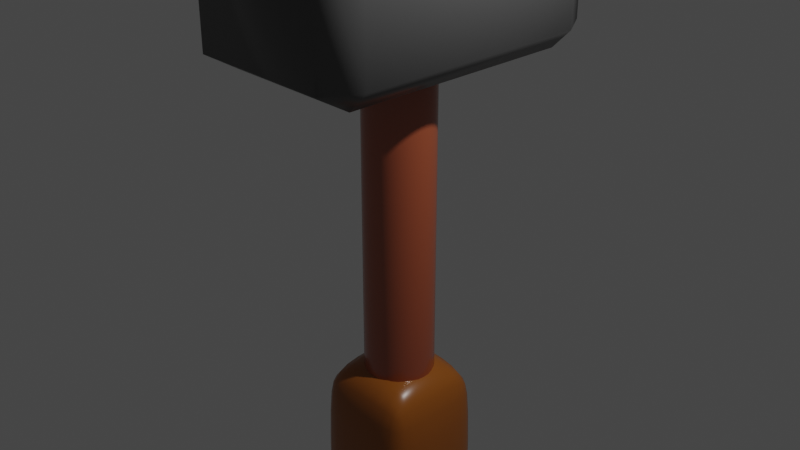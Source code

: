 # Source: hammer.blend  (saved by Blender 3.2.14; exported with 4.5.12 LTS)
import bpy
from mathutils import Matrix  # noqa: F401  (used for matrix-valued properties, if any)

bpy.ops.wm.read_factory_settings(use_empty=True)
scene = bpy.context.scene
scene.name = 'Scene'

# ---- collections
col_collection = bpy.data.collections.new('Collection'); scene.collection.children.link(col_collection)

# ---- materials (node trees are filled in below, after node groups)
mat_material_002 = bpy.data.materials.new('Material.002')
mat_material_002.use_transparent_shadow = False
mat_material_003 = bpy.data.materials.new('Material.003')
mat_material_003.use_transparent_shadow = False
mat_material_001 = bpy.data.materials.new('Material.001')
mat_material_001.use_transparent_shadow = False

# ---- material node trees
mat_material_002.use_nodes = True; mat_material_002.node_tree.nodes.clear()
_N = mat_material_002.node_tree.nodes; _L = mat_material_002.node_tree.links
n0 = _N.new('ShaderNodeBsdfPrincipled'); n0.name = 'Principled BSDF'; n0.location = (10, 300)
n0.distribution = 'GGX'
n0.subsurface_method = 'RANDOM_WALK_SKIN'
n0.inputs[0].default_value = (0.3757, 0.08571, 0.03541, 1.0)
n0.inputs[2].default_value = 0.2165
n0.inputs[3].default_value = 1.45
n0.inputs[13].default_value = 1.0
n0.inputs[27].default_value = (0.0, 0.0, 0.0, 1.0)
n0.inputs[28].default_value = 1.0
n1 = _N.new('ShaderNodeOutputMaterial'); n1.name = 'Material Output'; n1.location = (300, 300)
_L.new(n0.outputs[0], n1.inputs[0])
n1.is_active_output = True
mat_material_003.use_nodes = True; mat_material_003.node_tree.nodes.clear()
_N = mat_material_003.node_tree.nodes; _L = mat_material_003.node_tree.links
n0 = _N.new('ShaderNodeBsdfPrincipled'); n0.name = 'Principled BSDF'; n0.location = (10, 300)
n0.distribution = 'GGX'
n0.subsurface_method = 'RANDOM_WALK_SKIN'
n0.inputs[0].default_value = (0.3343, 0.1021, 0.01132, 1.0)
n0.inputs[2].default_value = 0.2953
n0.inputs[3].default_value = 1.45
n0.inputs[27].default_value = (0.0, 0.0, 0.0, 1.0)
n0.inputs[28].default_value = 1.0
n1 = _N.new('ShaderNodeOutputMaterial'); n1.name = 'Material Output'; n1.location = (300, 300)
_L.new(n0.outputs[0], n1.inputs[0])
n1.is_active_output = True
mat_material_001.use_nodes = True; mat_material_001.node_tree.nodes.clear()
_N = mat_material_001.node_tree.nodes; _L = mat_material_001.node_tree.links
n0 = _N.new('ShaderNodeBsdfPrincipled'); n0.name = 'Principled BSDF'; n0.location = (10, 300)
n0.distribution = 'GGX'
n0.subsurface_method = 'RANDOM_WALK_SKIN'
n0.inputs[0].default_value = (0.1025, 0.1025, 0.1025, 1.0)
n0.inputs[1].default_value = 0.1732
n0.inputs[2].default_value = 0.3425
n0.inputs[3].default_value = 1.45
n0.inputs[27].default_value = (0.0, 0.0, 0.0, 1.0)
n0.inputs[28].default_value = 1.0
n1 = _N.new('ShaderNodeOutputMaterial'); n1.name = 'Material Output'; n1.location = (300, 300)
_L.new(n0.outputs[0], n1.inputs[0])
n1.is_active_output = True

# ---- world
world_world = bpy.data.worlds.new('World'); scene.world = world_world
world_world.use_nodes = True; world_world.node_tree.nodes.clear()
_N = world_world.node_tree.nodes; _L = world_world.node_tree.links
n0 = _N.new('ShaderNodeOutputWorld'); n0.name = 'World Output'; n0.location = (300, 300)
n1 = _N.new('ShaderNodeBackground'); n1.name = 'Background'; n1.location = (10, 300)
n1.inputs[0].default_value = (0.05088, 0.05088, 0.05088, 1.0)
_L.new(n1.outputs[0], n0.inputs[0])
n0.is_active_output = True
world_world.color = (0.05088, 0.05088, 0.05088)
world_world.use_sun_shadow = False
world_world.sun_shadow_jitter_overblur = 0.0

# ---- cameras
cam_camera = bpy.data.cameras.new('Camera')
cam_camera.clip_end = 100.0
cam_camera.ortho_scale = 7.314

# ---- lights
light_light = bpy.data.lights.new('Light', 'POINT')
light_light.transmission_factor = 0.0
light_light.energy = 1000.0
light_light.shadow_soft_size = 0.1
light_light.shadow_maximum_resolution = 0.006
light_light.use_absolute_resolution = True

# ---- meshes
me_cylinder = bpy.data.meshes.new('Cylinder')
me_cylinder.from_pydata([(0.0, 1.0, -1.0), (0.1951, 0.9808, -1.0), (0.3827, 0.9239, -1.0), (0.5556, 0.8315, -1.0), (0.7071, 0.7071, -1.0), (0.8315, 0.5556, -1.0), (0.9239, 0.3827, -1.0), (0.9808, 0.1951, -1.0), (1.0, -4.371e-08, -1.0), (0.9808, -0.1951, -1.0), (0.9239, -0.3827, -1.0), (0.8315, -0.5556, -1.0), (0.7071, -0.7071, -1.0), (0.5556, -0.8315, -1.0), (0.3827, -0.9239, -1.0), (0.1951, -0.9808, -1.0), (-8.742e-08, -1.0, -1.0), (-0.1951, -0.9808, -1.0), (-0.3827, -0.9239, -1.0), (-0.5556, -0.8315, -1.0), (-0.7071, -0.7071, -1.0), (-0.8315, -0.5556, -1.0), (-0.9239, -0.3827, -1.0), (-0.9808, -0.1951, -1.0), (-1.0, 1.192e-08, -1.0), (-0.9808, 0.1951, -1.0), (-0.9239, 0.3827, -1.0), (-0.8315, 0.5556, -1.0), (-0.7071, 0.7071, -1.0), (-0.5556, 0.8315, -1.0), (-0.3827, 0.9239, -1.0), (-0.1951, 0.9808, -1.0), (-1.043e-07, 0.5846, 1.0), (0.0, 1.0, 0.5866), (0.114, 0.5733, 1.0), (0.1951, 0.9808, 0.5866), (0.2237, 0.5401, 1.0), (0.3827, 0.9239, 0.5866), (0.3248, 0.486, 1.0), (0.5556, 0.8315, 0.5866), (0.4133, 0.4133, 1.0), (0.7071, 0.7071, 0.5866), (0.486, 0.3248, 1.0), (0.8315, 0.5556, 0.5866), (0.5401, 0.2237, 1.0), (0.9239, 0.3827, 0.5866), (0.5733, 0.114, 1.0), (0.9808, 0.1951, 0.5866), (0.5846, -1.863e-08, 1.0), (1.0, -4.371e-08, 0.5866), (0.5733, -0.114, 1.0), (0.9808, -0.1951, 0.5866), (0.5401, -0.2237, 1.0), (0.9239, -0.3827, 0.5866), (0.486, -0.3248, 1.0), (0.8315, -0.5556, 0.5866), (0.4133, -0.4133, 1.0), (0.7071, -0.7071, 0.5866), (0.3248, -0.486, 1.0), (0.5556, -0.8315, 0.5866), (0.2237, -0.5401, 1.0), (0.3827, -0.9239, 0.5866), (0.114, -0.5733, 1.0), (0.1951, -0.9808, 0.5866), (-3.725e-08, -0.5846, 1.0), (-8.742e-08, -1.0, 0.5866), (-0.114, -0.5733, 1.0), (-0.1951, -0.9808, 0.5866), (-0.2237, -0.5401, 1.0), (-0.3827, -0.9239, 0.5866), (-0.3248, -0.486, 1.0), (-0.5556, -0.8315, 0.5866), (-0.4133, -0.4133, 1.0), (-0.7071, -0.7071, 0.5866), (-0.486, -0.3248, 1.0), (-0.8315, -0.5556, 0.5866), (-0.5401, -0.2237, 1.0), (-0.9239, -0.3827, 0.5866), (-0.5733, -0.114, 1.0), (-0.9808, -0.1951, 0.5866), (-0.5846, 1.118e-08, 1.0), (-1.0, 1.192e-08, 0.5866), (-0.5733, 0.114, 1.0), (-0.9808, 0.1951, 0.5866), (-0.5401, 0.2237, 1.0), (-0.9239, 0.3827, 0.5866), (-0.486, 0.3248, 1.0), (-0.8315, 0.5556, 0.5866), (-0.4133, 0.4133, 1.0), (-0.7071, 0.7071, 0.5866), (-0.3248, 0.486, 1.0), (-0.5556, 0.8315, 0.5866), (-0.2237, 0.5401, 1.0), (-0.3827, 0.9239, 0.5866), (-0.114, 0.5733, 1.0), (-0.1951, 0.9808, 0.5866), (5.786e-07, 0.3524, 1.11), (0.06875, 0.3456, 1.11), (0.1349, 0.3256, 1.11), (0.1958, 0.293, 1.11), (0.2492, 0.2492, 1.11), (0.293, 0.1958, 1.11), (0.3256, 0.1349, 1.11), (0.3456, 0.06875, 1.11), (0.3524, -2.148e-08, 1.11), (0.3456, -0.06875, 1.11), (0.3256, -0.1349, 1.11), (0.293, -0.1958, 1.11), (0.2492, -0.2492, 1.11), (0.1958, -0.293, 1.11), (0.1349, -0.3256, 1.11), (0.06875, -0.3456, 1.11), (6.19e-07, -0.3524, 1.11), (-0.06875, -0.3456, 1.11), (-0.1349, -0.3256, 1.11), (-0.1958, -0.293, 1.11), (-0.2492, -0.2492, 1.11), (-0.293, -0.1958, 1.11), (-0.3256, -0.1349, 1.11), (-0.3456, -0.06875, 1.11), (-0.3524, -3.515e-09, 1.11), (-0.3456, 0.06875, 1.11), (-0.3256, 0.1349, 1.11), (-0.293, 0.1958, 1.11), (-0.2492, 0.2492, 1.11), (-0.1958, 0.293, 1.11), (-0.1349, 0.3256, 1.11), (-0.06875, 0.3456, 1.11)], [], [(31, 95, 33, 0), (2, 37, 39, 3), (3, 39, 41, 4), (4, 41, 43, 5), (5, 43, 45, 6), (6, 45, 47, 7), (7, 47, 49, 8), (8, 49, 51, 9), (9, 51, 53, 10), (10, 53, 55, 11), (11, 55, 57, 12), (12, 57, 59, 13), (13, 59, 61, 14), (14, 61, 63, 15), (15, 63, 65, 16), (16, 65, 67, 17), (17, 67, 69, 18), (18, 69, 71, 19), (19, 71, 73, 20), (20, 73, 75, 21), (21, 75, 77, 22), (22, 77, 79, 23), (23, 79, 81, 24), (24, 81, 83, 25), (25, 83, 85, 26), (26, 85, 87, 27), (27, 87, 89, 28), (28, 89, 91, 29), (29, 91, 93, 30), (30, 93, 95, 31), (0, 33, 35, 1), (1, 35, 37, 2), (0, 1, 2, 3, 4, 5, 6, 7, 8, 9, 10, 11, 12, 13, 14, 15, 16, 17, 18, 19, 20, 21, 22, 23, 24, 25, 26, 27, 28, 29, 30, 31), (35, 33, 32, 34), (37, 35, 34, 36), (39, 37, 36, 38), (41, 39, 38, 40), (43, 41, 40, 42), (45, 43, 42, 44), (47, 45, 44, 46), (49, 47, 46, 48), (51, 49, 48, 50), (53, 51, 50, 52), (55, 53, 52, 54), (57, 55, 54, 56), (59, 57, 56, 58), (61, 59, 58, 60), (63, 61, 60, 62), (65, 63, 62, 64), (67, 65, 64, 66), (69, 67, 66, 68), (71, 69, 68, 70), (73, 71, 70, 72), (75, 73, 72, 74), (77, 75, 74, 76), (79, 77, 76, 78), (81, 79, 78, 80), (83, 81, 80, 82), (85, 83, 82, 84), (87, 85, 84, 86), (89, 87, 86, 88), (91, 89, 88, 90), (93, 91, 90, 92), (95, 93, 92, 94), (33, 95, 94, 32), (46, 44, 102, 103), (97, 96, 127, 126, 125, 124, 123, 122, 121, 120, 119, 118, 117, 116, 115, 114, 113, 112, 111, 110, 109, 108, 107, 106, 105, 104, 103, 102, 101, 100, 99, 98), (64, 62, 111, 112), (82, 80, 120, 121), (38, 36, 98, 99), (56, 54, 107, 108), (74, 72, 116, 117), (92, 90, 125, 126), (48, 46, 103, 104), (66, 64, 112, 113), (84, 82, 121, 122), (40, 38, 99, 100), (58, 56, 108, 109), (76, 74, 117, 118), (94, 92, 126, 127), (50, 48, 104, 105), (68, 66, 113, 114), (86, 84, 122, 123), (32, 94, 127, 96), (42, 40, 100, 101), (60, 58, 109, 110), (78, 76, 118, 119), (34, 32, 96, 97), (52, 50, 105, 106), (70, 68, 114, 115), (88, 86, 123, 124), (44, 42, 101, 102), (62, 60, 110, 111), (80, 78, 119, 120), (36, 34, 97, 98), (54, 52, 106, 107), (72, 70, 115, 116), (90, 88, 124, 125)])
me_cylinder.polygons.foreach_set('use_smooth', [True] * 98)
_uv = me_cylinder.uv_layers.new(name='UVMap')
_uv.uv.foreach_set('vector', [0.03125, 0.5, 0.03125, 0.8966, 0.0, 0.8966, 0.0, 0.5, 0.9375, 0.5, 0.9375, 0.8966, 0.9062, 0.8966, 0.9062, 0.5, 0.9062, 0.5, 0.9062, 0.8966, 0.875, 0.8966, 0.875, 0.5, 0.875, 0.5, 0.875, 0.8966, 0.8438, 0.8966, 0.8438, 0.5, 0.8438, 0.5, 0.8438, 0.8966, 0.8125, 0.8966, 0.8125, 0.5, 0.8125, 0.5, 0.8125, 0.8966, 0.7812, 0.8966, 0.7812, 0.5, 0.7812, 0.5, 0.7812, 0.8966, 0.75, 0.8966, 0.75, 0.5, 0.75, 0.5, 0.75, 0.8966, 0.7188, 0.8966, 0.7188, 0.5, 0.7188, 0.5, 0.7188, 0.8966, 0.6875, 0.8966, 0.6875, 0.5, 0.6875, 0.5, 0.6875, 0.8966, 0.6563, 0.8966, 0.6562, 0.5, 0.6562, 0.5, 0.6562, 0.8966, 0.625, 0.8966, 0.625, 0.5, 0.625, 0.5, 0.625, 0.8966, 0.5938, 0.8966, 0.5938, 0.5, 0.5938, 0.5, 0.5938, 0.8966, 0.5625, 0.8966, 0.5625, 0.5, 0.5625, 0.5, 0.5625, 0.8966, 0.5312, 0.8966, 0.5312, 0.5, 0.5312, 0.5, 0.5312, 0.8966, 0.5, 0.8966, 0.5, 0.5, 0.5, 0.5, 0.5, 0.8966, 0.4688, 0.8966, 0.4688, 0.5, 0.4688, 0.5, 0.4688, 0.8966, 0.4375, 0.8966, 0.4375, 0.5, 0.4375, 0.5, 0.4375, 0.8966, 0.4062, 0.8966, 0.4062, 0.5, 0.4062, 0.5, 0.4062, 0.8966, 0.375, 0.8966, 0.375, 0.5, 0.375, 0.5, 0.375, 0.8966, 0.3438, 0.8966, 0.3438, 0.5, 0.3438, 0.5, 0.3438, 0.8966, 0.3125, 0.8966, 0.3125, 0.5, 0.3125, 0.5, 0.3125, 0.8966, 0.2812, 0.8966, 0.2812, 0.5, 0.2812, 0.5, 0.2812, 0.8966, 0.25, 0.8966, 0.25, 0.5, 0.25, 0.5, 0.25, 0.8966, 0.2188, 0.8966, 0.2188, 0.5, 0.2188, 0.5, 0.2188, 0.8966, 0.1875, 0.8966, 0.1875, 0.5, 0.1875, 0.5, 0.1875, 0.8966, 0.1562, 0.8966, 0.1562, 0.5, 0.1562, 0.5, 0.1562, 0.8966, 0.125, 0.8966, 0.125, 0.5, 0.125, 0.5, 0.125, 0.8966, 0.09375, 0.8966, 0.09375, 0.5, 0.09375, 0.5, 0.09375, 0.8966, 0.0625, 0.8966, 0.0625, 0.5, 0.0625, 0.5, 0.0625, 0.8966, 0.03125, 0.8966, 0.03125, 0.5, 1.0, 0.5, 1.0, 0.8966, 0.9688, 0.8966, 0.9688, 0.5, 0.9688, 0.5, 0.9688, 0.8966, 0.9375, 0.8966, 0.9375, 0.5, 0.75, 0.49, 0.7968, 0.4854, 0.8418, 0.4717, 0.8833, 0.4496, 0.9197, 0.4197, 0.9496, 0.3833, 0.9717, 0.3418, 0.9854, 0.2968, 0.99, 0.25, 0.9854, 0.2032, 0.9717, 0.1582, 0.9496, 0.1167, 0.9197, 0.08029, 0.8833, 0.05045, 0.8418, 0.02827, 0.7968, 0.01461, 0.75, 0.01, 0.7032, 0.01461, 0.6582, 0.02827, 0.6167, 0.05045, 0.5803, 0.08029, 0.5504, 0.1167, 0.5283, 0.1582, 0.5146, 0.2032, 0.51, 0.25, 0.5146, 0.2968, 0.5283, 0.3418, 0.5504, 0.3833, 0.5803, 0.4197, 0.6167, 0.4496, 0.6582, 0.4717, 0.7032, 0.4854, 0.2968, 0.4854, 0.25, 0.49, 0.25, 0.3903, 0.2774, 0.3876, 0.3418, 0.4717, 0.2968, 0.4854, 0.2774, 0.3876, 0.3037, 0.3796, 0.3833, 0.4496, 0.3418, 0.4717, 0.3037, 0.3796, 0.3279, 0.3667, 0.4197, 0.4197, 0.3833, 0.4496, 0.3279, 0.3667, 0.3492, 0.3492, 0.4496, 0.3833, 0.4197, 0.4197, 0.3492, 0.3492, 0.3667, 0.3279, 0.4717, 0.3418, 0.4496, 0.3833, 0.3667, 0.3279, 0.3796, 0.3037, 0.4854, 0.2968, 0.4717, 0.3418, 0.3796, 0.3037, 0.3876, 0.2774, 0.49, 0.25, 0.4854, 0.2968, 0.3876, 0.2774, 0.3903, 0.25, 0.4854, 0.2032, 0.49, 0.25, 0.3903, 0.25, 0.3876, 0.2226, 0.4717, 0.1582, 0.4854, 0.2032, 0.3876, 0.2226, 0.3796, 0.1963, 0.4496, 0.1167, 0.4717, 0.1582, 0.3796, 0.1963, 0.3667, 0.1721, 0.4197, 0.08029, 0.4496, 0.1167, 0.3667, 0.1721, 0.3492, 0.1508, 0.3833, 0.05045, 0.4197, 0.08029, 0.3492, 0.1508, 0.3279, 0.1333, 0.3418, 0.02827, 0.3833, 0.05045, 0.3279, 0.1333, 0.3037, 0.1204, 0.2968, 0.01461, 0.3418, 0.02827, 0.3037, 0.1204, 0.2774, 0.1124, 0.25, 0.01, 0.2968, 0.01461, 0.2774, 0.1124, 0.25, 0.1097, 0.2032, 0.01461, 0.25, 0.01, 0.25, 0.1097, 0.2226, 0.1124, 0.1582, 0.02827, 0.2032, 0.01461, 0.2226, 0.1124, 0.1963, 0.1204, 0.1167, 0.05045, 0.1582, 0.02827, 0.1963, 0.1204, 0.1721, 0.1333, 0.08029, 0.08029, 0.1167, 0.05045, 0.1721, 0.1333, 0.1508, 0.1508, 0.05045, 0.1167, 0.08029, 0.08029, 0.1508, 0.1508, 0.1333, 0.1721, 0.02827, 0.1582, 0.05045, 0.1167, 0.1333, 0.1721, 0.1204, 0.1963, 0.01461, 0.2032, 0.02827, 0.1582, 0.1204, 0.1963, 0.1124, 0.2226, 0.01, 0.25, 0.01461, 0.2032, 0.1124, 0.2226, 0.1097, 0.25, 0.01461, 0.2968, 0.01, 0.25, 0.1097, 0.25, 0.1124, 0.2774, 0.02827, 0.3418, 0.01461, 0.2968, 0.1124, 0.2774, 0.1204, 0.3037, 0.05045, 0.3833, 0.02827, 0.3418, 0.1204, 0.3037, 0.1333, 0.3279, 0.08029, 0.4197, 0.05045, 0.3833, 0.1333, 0.3279, 0.1508, 0.3492, 0.1167, 0.4496, 0.08029, 0.4197, 0.1508, 0.3492, 0.1721, 0.3667, 0.1582, 0.4717, 0.1167, 0.4496, 0.1721, 0.3667, 0.1963, 0.3796, 0.2032, 0.4854, 0.1582, 0.4717, 0.1963, 0.3796, 0.2226, 0.3876, 0.25, 0.49, 0.2032, 0.4854, 0.2226, 0.3876, 0.25, 0.3903, 0.3876, 0.2774, 0.3796, 0.3037, 0.3796, 0.3037, 0.3876, 0.2774, 0.2774, 0.3876, 0.25, 0.3903, 0.2226, 0.3876, 0.1963, 0.3796, 0.1721, 0.3667, 0.1508, 0.3492, 0.1333, 0.3279, 0.1204, 0.3037, 0.1124, 0.2774, 0.1097, 0.25, 0.1124, 0.2226, 0.1204, 0.1963, 0.1333, 0.1721, 0.1508, 0.1508, 0.1721, 0.1333, 0.1963, 0.1204, 0.2226, 0.1124, 0.25, 0.1097, 0.2774, 0.1124, 0.3037, 0.1204, 0.3279, 0.1333, 0.3492, 0.1508, 0.3667, 0.1721, 0.3796, 0.1963, 0.3876, 0.2226, 0.3903, 0.25, 0.3876, 0.2774, 0.3796, 0.3037, 0.3667, 0.3279, 0.3492, 0.3492, 0.3279, 0.3667, 0.3037, 0.3796, 0.25, 0.1097, 0.2774, 0.1124, 0.2774, 0.1124, 0.25, 0.1097, 0.1124, 0.2774, 0.1097, 0.25, 0.1097, 0.25, 0.1124, 0.2774, 0.3279, 0.3667, 0.3037, 0.3796, 0.3037, 0.3796, 0.3279, 0.3667, 0.3492, 0.1508, 0.3667, 0.1721, 0.3667, 0.1721, 0.3492, 0.1508, 0.1333, 0.1721, 0.1508, 0.1508, 0.1508, 0.1508, 0.1333, 0.1721, 0.1963, 0.3796, 0.1721, 0.3667, 0.1721, 0.3667, 0.1963, 0.3796, 0.3903, 0.25, 0.3876, 0.2774, 0.3876, 0.2774, 0.3903, 0.25, 0.2226, 0.1124, 0.25, 0.1097, 0.25, 0.1097, 0.2226, 0.1124, 0.1204, 0.3037, 0.1124, 0.2774, 0.1124, 0.2774, 0.1204, 0.3037, 0.3492, 0.3492, 0.3279, 0.3667, 0.3279, 0.3667, 0.3492, 0.3492, 0.3279, 0.1333, 0.3492, 0.1508, 0.3492, 0.1508, 0.3279, 0.1333, 0.1204, 0.1963, 0.1333, 0.1721, 0.1333, 0.1721, 0.1204, 0.1963, 0.2226, 0.3876, 0.1963, 0.3796, 0.1963, 0.3796, 0.2226, 0.3876, 0.3876, 0.2226, 0.3903, 0.25, 0.3903, 0.25, 0.3876, 0.2226, 0.1963, 0.1204, 0.2226, 0.1124, 0.2226, 0.1124, 0.1963, 0.1204, 0.1333, 0.3279, 0.1204, 0.3037, 0.1204, 0.3037, 0.1333, 0.3279, 0.25, 0.3903, 0.2226, 0.3876, 0.2226, 0.3876, 0.25, 0.3903, 0.3667, 0.3279, 0.3492, 0.3492, 0.3492, 0.3492, 0.3667, 0.3279, 0.3037, 0.1204, 0.3279, 0.1333, 0.3279, 0.1333, 0.3037, 0.1204, 0.1124, 0.2226, 0.1204, 0.1963, 0.1204, 0.1963, 0.1124, 0.2226, 0.2774, 0.3876, 0.25, 0.3903, 0.25, 0.3903, 0.2774, 0.3876, 0.3796, 0.1963, 0.3876, 0.2226, 0.3876, 0.2226, 0.3796, 0.1963, 0.1721, 0.1333, 0.1963, 0.1204, 0.1963, 0.1204, 0.1721, 0.1333, 0.1508, 0.3492, 0.1333, 0.3279, 0.1333, 0.3279, 0.1508, 0.3492, 0.3796, 0.3037, 0.3667, 0.3279, 0.3667, 0.3279, 0.3796, 0.3037, 0.2774, 0.1124, 0.3037, 0.1204, 0.3037, 0.1204, 0.2774, 0.1124, 0.1097, 0.25, 0.1124, 0.2226, 0.1124, 0.2226, 0.1097, 0.25, 0.3037, 0.3796, 0.2774, 0.3876, 0.2774, 0.3876, 0.3037, 0.3796, 0.3667, 0.1721, 0.3796, 0.1963, 0.3796, 0.1963, 0.3667, 0.1721, 0.1508, 0.1508, 0.1721, 0.1333, 0.1721, 0.1333, 0.1508, 0.1508, 0.1721, 0.3667, 0.1508, 0.3492, 0.1508, 0.3492, 0.1721, 0.3667])
me_cylinder.materials.append(mat_material_002)
me_cylinder.update()
me_cube_001 = bpy.data.meshes.new('Cube.001')
me_cube_001.from_pydata([(-0.7074, -0.7074, -1.0), (-0.7074, -1.0, -0.7074), (-1.0, -0.7074, -0.7074), (-0.7074, -1.0, 0.7074), (-0.7074, -0.7074, 1.0), (-1.0, -0.7074, 0.7074), (-0.7074, 0.7074, -1.0), (-1.0, 0.7074, -0.7074), (-0.7074, 1.0, -0.7074), (-0.7074, 0.7074, 1.0), (-0.7074, 1.0, 0.7074), (-1.0, 0.7074, 0.7074), (0.7074, -0.7074, -1.0), (1.0, -0.7074, -0.7074), (0.7074, -1.0, -0.7074), (0.7074, -0.7074, 1.0), (0.7074, -1.0, 0.7074), (1.0, -0.7074, 0.7074), (0.7074, 0.7074, -1.0), (0.7074, 1.0, -0.7074), (1.0, 0.7074, -0.7074), (0.7074, 0.7074, 1.0), (1.0, 0.7074, 0.7074), (0.7074, 1.0, 0.7074)], [], [(14, 16, 3, 1), (20, 22, 17, 13), (21, 9, 4, 15), (2, 5, 11, 7), (8, 10, 23, 19), (0, 1, 2), (3, 4, 5), (6, 7, 8), (9, 10, 11), (12, 13, 14), (15, 16, 17), (18, 19, 20), (21, 22, 23), (6, 0, 2, 7), (1, 3, 5, 2), (4, 9, 11, 5), (10, 8, 7, 11), (18, 6, 8, 19), (9, 21, 23, 10), (22, 20, 19, 23), (12, 18, 20, 13), (21, 15, 17, 22), (16, 14, 13, 17), (0, 12, 14, 1), (15, 4, 3, 16), (6, 18, 12, 0)])
me_cube_001.polygons.foreach_set('use_smooth', [True] * 26)
_uv = me_cube_001.uv_layers.new(name='UVMap')
_uv.uv.foreach_set('vector', [0.4116, 0.7866, 0.5884, 0.7866, 0.5884, 0.9634, 0.4116, 0.9634, 0.4116, 0.5366, 0.5884, 0.5366, 0.5884, 0.7134, 0.4116, 0.7134, 0.6616, 0.5366, 0.8384, 0.5366, 0.8384, 0.7134, 0.6616, 0.7134, 0.4116, 0.03658, 0.5884, 0.03658, 0.5884, 0.2134, 0.4116, 0.2134, 0.4116, 0.2866, 0.5884, 0.2866, 0.5884, 0.4634, 0.4116, 0.4634, 0.1616, 0.7134, 0.1616, 0.75, 0.125, 0.7134, 0.5884, 0.0, 0.625, 0.03658, 0.5884, 0.03658, 0.1616, 0.5366, 0.125, 0.5366, 0.1616, 0.5, 0.625, 0.2134, 0.5884, 0.25, 0.5884, 0.2134, 0.3384, 0.7134, 0.375, 0.7134, 0.3384, 0.75, 0.625, 0.7866, 0.5884, 0.7866, 0.5884, 0.75, 0.3384, 0.5366, 0.3384, 0.5, 0.375, 0.5366, 0.625, 0.4634, 0.5884, 0.5, 0.5884, 0.4634, 0.1616, 0.5366, 0.1616, 0.7134, 0.125, 0.7134, 0.125, 0.5366, 0.4116, 0.0, 0.5884, 0.0, 0.5884, 0.03658, 0.4116, 0.03658, 0.625, 0.03658, 0.625, 0.2134, 0.5884, 0.2134, 0.5884, 0.03658, 0.5884, 0.2866, 0.4116, 0.2866, 0.4116, 0.2134, 0.5884, 0.2134, 0.3384, 0.5366, 0.1616, 0.5366, 0.1616, 0.5, 0.3384, 0.5, 0.625, 0.2866, 0.625, 0.4634, 0.5884, 0.4634, 0.5884, 0.2866, 0.5884, 0.5366, 0.4116, 0.5366, 0.4116, 0.4634, 0.5884, 0.4634, 0.3384, 0.7134, 0.3384, 0.5366, 0.4116, 0.5366, 0.4116, 0.7134, 0.6616, 0.5366, 0.6616, 0.7134, 0.5884, 0.7134, 0.5884, 0.5366, 0.5884, 0.7866, 0.4116, 0.7866, 0.4116, 0.7134, 0.5884, 0.7134, 0.1616, 0.7134, 0.3384, 0.7134, 0.3384, 0.75, 0.1616, 0.75, 0.625, 0.7866, 0.625, 0.9634, 0.5884, 0.9634, 0.5884, 0.7866, 0.1616, 0.5366, 0.3384, 0.5366, 0.3384, 0.7134, 0.1616, 0.7134])
me_cube_001.materials.append(mat_material_003)
me_cube_001.update()
me_cube_002 = bpy.data.meshes.new('Cube.002')
me_cube_002.from_pydata([(-0.7822, -0.7822, -1.0), (-0.7822, -1.0, -0.7822), (-1.0, -0.7822, -0.7822), (-0.7822, -1.0, 0.7822), (-0.7822, -0.7822, 1.0), (-1.0, -0.7822, 0.7822), (-0.7822, 0.7822, -1.0), (-1.0, 0.7822, -0.7822), (-0.7822, 1.0, -0.7822), (-0.7822, 0.7822, 1.0), (-0.7822, 1.0, 0.7822), (-1.0, 0.7822, 0.7822), (0.7822, -0.7822, -1.0), (1.0, -0.7822, -0.7822), (0.7822, -1.0, -0.7822), (0.7822, -0.7822, 1.0), (0.7822, -1.0, 0.7822), (1.0, -0.7822, 0.7822), (0.7822, 0.7822, -1.0), (0.7822, 1.0, -0.7822), (1.0, 0.7822, -0.7822), (0.7822, 0.7822, 1.0), (1.0, 0.7822, 0.7822), (0.7822, 1.0, 0.7822)], [], [(14, 16, 3, 1), (20, 22, 17, 13), (21, 9, 4, 15), (2, 5, 11, 7), (8, 10, 23, 19), (0, 1, 2), (3, 4, 5), (6, 7, 8), (9, 10, 11), (12, 13, 14), (15, 16, 17), (18, 19, 20), (21, 22, 23), (6, 0, 2, 7), (1, 3, 5, 2), (4, 9, 11, 5), (10, 8, 7, 11), (18, 6, 8, 19), (9, 21, 23, 10), (22, 20, 19, 23), (12, 18, 20, 13), (21, 15, 17, 22), (16, 14, 13, 17), (0, 12, 14, 1), (15, 4, 3, 16), (6, 18, 12, 0)])
me_cube_002.polygons.foreach_set('use_smooth', [True] * 26)
_uv = me_cube_002.uv_layers.new(name='UVMap')
_uv.uv.foreach_set('vector', [0.4022, 0.7772, 0.5978, 0.7772, 0.5978, 0.9728, 0.4022, 0.9728, 0.4022, 0.5272, 0.5978, 0.5272, 0.5978, 0.7228, 0.4022, 0.7228, 0.6522, 0.5272, 0.8478, 0.5272, 0.8478, 0.7228, 0.6522, 0.7228, 0.4022, 0.02722, 0.5978, 0.02722, 0.5978, 0.2228, 0.4022, 0.2228, 0.4022, 0.2772, 0.5978, 0.2772, 0.5978, 0.4728, 0.4022, 0.4728, 0.1522, 0.7228, 0.1522, 0.75, 0.125, 0.7228, 0.5978, 0.0, 0.625, 0.02722, 0.5978, 0.02722, 0.1522, 0.5272, 0.125, 0.5272, 0.1522, 0.5, 0.625, 0.2228, 0.5978, 0.25, 0.5978, 0.2228, 0.3478, 0.7228, 0.375, 0.7228, 0.3478, 0.75, 0.625, 0.7772, 0.5978, 0.7772, 0.5978, 0.75, 0.3478, 0.5272, 0.3478, 0.5, 0.375, 0.5272, 0.625, 0.4728, 0.5978, 0.5, 0.5978, 0.4728, 0.1522, 0.5272, 0.1522, 0.7228, 0.125, 0.7228, 0.125, 0.5272, 0.4022, 0.0, 0.5978, 0.0, 0.5978, 0.02722, 0.4022, 0.02722, 0.625, 0.02722, 0.625, 0.2228, 0.5978, 0.2228, 0.5978, 0.02722, 0.5978, 0.2772, 0.4022, 0.2772, 0.4022, 0.2228, 0.5978, 0.2228, 0.3478, 0.5272, 0.1522, 0.5272, 0.1522, 0.5, 0.3478, 0.5, 0.625, 0.2772, 0.625, 0.4728, 0.5978, 0.4728, 0.5978, 0.2772, 0.5978, 0.5272, 0.4022, 0.5272, 0.4022, 0.4728, 0.5978, 0.4728, 0.3478, 0.7228, 0.3478, 0.5272, 0.4022, 0.5272, 0.4022, 0.7228, 0.6522, 0.5272, 0.6522, 0.7228, 0.5978, 0.7228, 0.5978, 0.5272, 0.5978, 0.7772, 0.4022, 0.7772, 0.4022, 0.7228, 0.5978, 0.7228, 0.1522, 0.7228, 0.3478, 0.7228, 0.3478, 0.75, 0.1522, 0.75, 0.625, 0.7772, 0.625, 0.9728, 0.5978, 0.9728, 0.5978, 0.7772, 0.1522, 0.5272, 0.3478, 0.5272, 0.3478, 0.7228, 0.1522, 0.7228])
me_cube_002.materials.append(mat_material_001)
me_cube_002.update()

# ---- objects
ob_light = bpy.data.objects.new('Light', light_light)
ob_camera = bpy.data.objects.new('Camera', cam_camera)
ob_cylinder = bpy.data.objects.new('Cylinder', me_cylinder)
ob_cube = bpy.data.objects.new('Cube', me_cube_001)
ob_cube_001 = bpy.data.objects.new('Cube.001', me_cube_002)

# ---- transforms, parenting, visibility, modifiers, constraints
ob_light.location = (4.076, 1.005, 5.904)
ob_light.rotation_euler = (0.6503, 0.05522, 1.866)
ob_light.lock_rotations_4d = False
ob_light.empty_display_type = 'ARROWS'
ob_light.color = (0.0, 0.0, 0.0, 0.0)
ob_light.lineart.crease_threshold = 0.0
ob_camera.location = (7.359, -6.926, 4.958)
ob_camera.rotation_euler = (1.109, 0.0, 0.8149)
ob_camera.lock_rotations_4d = False
ob_camera.empty_display_type = 'ARROWS'
ob_camera.color = (0.0, 0.0, 0.0, 0.0)
ob_camera.display_type = 'WIRE'
ob_camera.lineart.crease_threshold = 0.0
ob_cylinder.location = (0.0, 0.0, 0.5055)
ob_cylinder.scale = (0.3788, 0.3788, 3.188)
ob_cube.location = (0.0, 0.0, -3.153)
ob_cube.scale = (0.6681, 0.6681, 1.526)
_m = ob_cube.modifiers.new('Subdivision', 'SUBSURF')
ob_cube_001.location = (0.0, 0.0, 2.694)
ob_cube_001.scale = (1.0, 1.663, 1.0)

# ---- collection membership
col_collection.objects.link(ob_light)
col_collection.objects.link(ob_camera)
col_collection.objects.link(ob_cylinder)
col_collection.objects.link(ob_cube)
col_collection.objects.link(ob_cube_001)

# ---- scene / render settings (as saved in the file)
scene.camera = ob_camera
scene.frame_start = 1; scene.frame_end = 250; scene.frame_set(2)
scene.render.engine = 'BLENDER_EEVEE_NEXT'
scene.cycles.sampling_pattern = 'TABULATED_SOBOL'
scene.cycles.use_light_tree = False
scene.view_settings.view_transform = 'Filmic'
bpy.context.view_layer.update()
